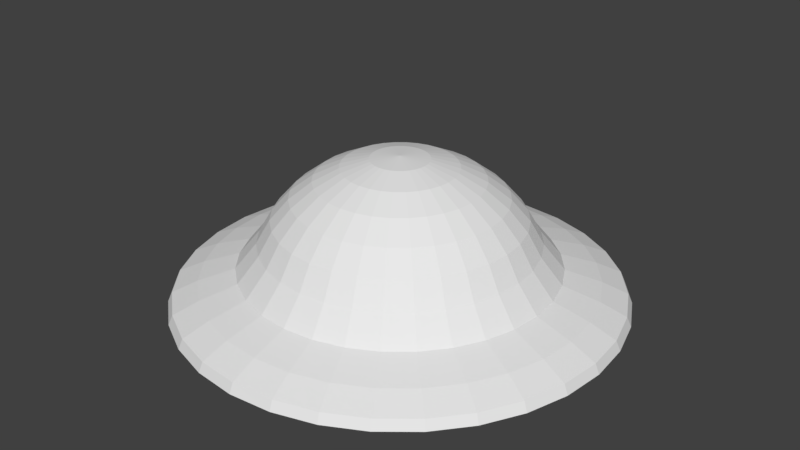 # Source: Brodie_Helm.blend  (saved by Blender 2.79.0; exported with 4.5.12 LTS)
import bpy
from mathutils import Matrix  # noqa: F401  (used for matrix-valued properties, if any)

bpy.ops.wm.read_factory_settings(use_empty=True)
scene = bpy.context.scene
scene.name = 'Scene'

# ---- collections
col_collection_1 = bpy.data.collections.new('Collection 1'); scene.collection.children.link(col_collection_1)

# ---- world
world_world = bpy.data.worlds.new('World'); scene.world = world_world
world_world.color = (0.05088, 0.05088, 0.05088)
world_world.use_sun_shadow = False
world_world.sun_shadow_jitter_overblur = 0.0
world_world.cycles.sampling_method = 'MANUAL'

# ---- meshes
me_sphere_001 = bpy.data.meshes.new('Sphere.001')
me_sphere_001.from_pydata([(1.086e-08, -0.1535, 0.9173), (1.086e-08, 0.008823, 0.8681), (1.086e-08, 0.1584, 0.7881), (1.086e-08, 0.2895, 0.6805), (1.086e-08, 0.3971, 0.5494), (1.086e-08, 0.477, 0.3999), (-1.874e-09, 0.6002, 0.2376), (1.086e-08, 0.5428, 0.1053), (0.03292, -0.1567, 0.9173), (0.06458, 0.002462, 0.8681), (0.09376, 0.1491, 0.7881), (0.1193, 0.2777, 0.6805), (0.1403, 0.3832, 0.5494), (0.1559, 0.4616, 0.3999), (0.18, 0.5825, 0.2376), (0.1688, 0.5262, 0.1053), (0.06458, -0.1663, 0.9173), (0.1267, -0.01638, 0.8681), (0.1839, 0.1218, 0.7881), (0.2341, 0.2429, 0.6805), (0.2753, 0.3423, 0.5494), (0.3058, 0.4162, 0.3999), (0.353, 0.53, 0.2376), (0.331, 0.477, 0.1053), (0.09376, -0.1819, 0.9173), (0.1839, -0.04697, 0.8681), (0.267, 0.07738, 0.7881), (0.3398, 0.1864, 0.6805), (0.3996, 0.2758, 0.5494), (0.444, 0.3423, 0.3999), (0.5125, 0.4447, 0.2376), (0.4806, 0.3971, 0.1053), (0.1193, -0.2029, 0.9173), (0.2341, -0.08814, 0.8681), (0.3398, 0.01762, 0.7881), (0.4325, 0.1103, 0.6805), (0.5086, 0.1864, 0.5494), (0.5651, 0.2429, 0.3999), (0.6522, 0.33, 0.2376), (0.6117, 0.2895, 0.1053), (0.1403, -0.2285, 0.9173), (0.2753, -0.1383, 0.8681), (0.3996, -0.05521, 0.7881), (0.5086, 0.01762, 0.6805), (0.5981, 0.07738, 0.5494), (0.6645, 0.1218, 0.3999), (0.767, 0.1902, 0.2376), (0.7193, 0.1584, 0.1053), (0.1559, -0.2576, 0.9173), (0.3058, -0.1955, 0.8681), (0.444, -0.1383, 0.7881), (0.5651, -0.08814, 0.6805), (0.6645, -0.04697, 0.5494), (0.7384, -0.01638, 0.3999), (0.8522, 0.03077, 0.2376), (0.7992, 0.008823, 0.1053), (0.1655, -0.2893, 0.9173), (0.3247, -0.2576, 0.8681), (0.4714, -0.2285, 0.7881), (0.5999, -0.2029, 0.6805), (0.7055, -0.1819, 0.5494), (0.7839, -0.1663, 0.3999), (0.9047, -0.1423, 0.2376), (0.8484, -0.1535, 0.1053), (0.1688, -0.3222, 0.9173), (0.331, -0.3222, 0.8681), (0.4806, -0.3222, 0.7881), (0.6117, -0.3222, 0.6805), (0.7193, -0.3222, 0.5494), (0.7992, -0.3222, 0.3999), (0.9224, -0.3222, 0.2376), (0.8651, -0.3222, 0.1053), (0.1655, -0.3551, 0.9173), (0.3247, -0.3868, 0.8681), (0.4714, -0.416, 0.7881), (0.5999, -0.4416, 0.6805), (0.7055, -0.4625, 0.5494), (0.7839, -0.4781, 0.3999), (0.9047, -0.5022, 0.2376), (0.8484, -0.491, 0.1053), (0.1559, -0.3868, 0.9173), (0.3058, -0.4489, 0.8681), (0.444, -0.5061, 0.7881), (0.5651, -0.5563, 0.6805), (0.6645, -0.5975, 0.5494), (0.7384, -0.6281, 0.3999), (0.8522, -0.6752, 0.2376), (0.7992, -0.6533, 0.1053), (0.1403, -0.416, 0.9173), (0.2753, -0.5061, 0.8681), (0.3996, -0.5892, 0.7881), (0.5086, -0.6621, 0.6805), (0.5981, -0.7218, 0.5494), (0.6645, -0.7662, 0.3999), (0.767, -0.8347, 0.2376), (0.7193, -0.8028, 0.1053), (0.1193, -0.4416, 0.9173), (0.2341, -0.5563, 0.8681), (0.3398, -0.6621, 0.7881), (0.4325, -0.7548, 0.6805), (0.5086, -0.8308, 0.5494), (0.5651, -0.8874, 0.3999), (0.6522, -0.9745, 0.2376), (0.6117, -0.9339, 0.1053), (0.09376, -0.4625, 0.9173), (0.1839, -0.5975, 0.8681), (0.267, -0.7218, 0.7881), (0.3398, -0.8308, 0.6805), (0.3996, -0.9203, 0.5494), (0.444, -0.9867, 0.3999), (0.5125, -1.089, 0.2376), (0.4806, -1.041, 0.1053), (0.06458, -0.4781, 0.9173), (0.1267, -0.6281, 0.8681), (0.1839, -0.7662, 0.7881), (0.2341, -0.8874, 0.6805), (0.2753, -0.9867, 0.5494), (0.3058, -1.061, 0.3999), (0.353, -1.174, 0.2376), (0.331, -1.121, 0.1053), (0.03292, -0.4877, 0.9173), (0.06458, -0.6469, 0.8681), (0.09376, -0.7936, 0.7881), (0.1193, -0.9222, 0.6805), (0.1403, -1.028, 0.5494), (0.1559, -1.106, 0.3999), (0.18, -1.227, 0.2376), (0.1688, -1.171, 0.1053), (4.622e-09, -0.491, 0.9173), (4.652e-08, -0.6533, 0.8681), (3.363e-08, -0.8028, 0.7881), (-1.149e-08, -0.9339, 0.6805), (-6.305e-08, -1.041, 0.5494), (6.585e-08, -1.121, 0.3999), (-8.223e-08, -1.245, 0.2376), (-7.594e-08, -1.187, 0.1053), (-0.03292, -0.4877, 0.9173), (-0.06458, -0.6469, 0.8681), (-0.09376, -0.7936, 0.7881), (-0.1193, -0.9222, 0.6805), (-0.1403, -1.028, 0.5494), (-0.1559, -1.106, 0.3999), (-0.18, -1.227, 0.2376), (-0.1688, -1.171, 0.1053), (-0.06458, -0.4781, 0.9173), (-0.1267, -0.6281, 0.8681), (-0.1839, -0.7662, 0.7881), (-0.2341, -0.8874, 0.6805), (-0.2753, -0.9867, 0.5494), (-0.3058, -1.061, 0.3999), (-0.353, -1.174, 0.2376), (-0.331, -1.121, 0.1053), (-0.09376, -0.4625, 0.9173), (-0.1839, -0.5975, 0.8681), (-0.267, -0.7218, 0.7881), (-0.3398, -0.8308, 0.6805), (-0.3996, -0.9203, 0.5494), (-0.444, -0.9867, 0.3999), (-0.5125, -1.089, 0.2376), (-0.4806, -1.041, 0.1053), (-1.885e-07, -0.3222, 0.9339), (-0.1193, -0.4416, 0.9173), (-0.2341, -0.5563, 0.8681), (-0.3398, -0.6621, 0.7881), (-0.4325, -0.7548, 0.6805), (-0.5086, -0.8308, 0.5494), (-0.5651, -0.8874, 0.3999), (-0.6522, -0.9745, 0.2376), (-0.6117, -0.9339, 0.1053), (-0.1403, -0.416, 0.9173), (-0.2753, -0.5061, 0.8681), (-0.3996, -0.5892, 0.7881), (-0.5086, -0.6621, 0.6805), (-0.5981, -0.7218, 0.5494), (-0.6645, -0.7662, 0.3999), (-0.767, -0.8347, 0.2376), (-0.7193, -0.8028, 0.1053), (-0.1559, -0.3868, 0.9173), (-0.3058, -0.4489, 0.8681), (-0.444, -0.5061, 0.7881), (-0.5651, -0.5563, 0.6805), (-0.6645, -0.5975, 0.5494), (-0.7384, -0.6281, 0.3999), (-0.8522, -0.6752, 0.2376), (-0.7992, -0.6533, 0.1053), (-0.1655, -0.3551, 0.9173), (-0.3247, -0.3868, 0.8681), (-0.4714, -0.416, 0.7881), (-0.5999, -0.4416, 0.6805), (-0.7055, -0.4625, 0.5494), (-0.7839, -0.4781, 0.3999), (-0.9047, -0.5022, 0.2376), (-0.8484, -0.491, 0.1053), (-0.1688, -0.3222, 0.9173), (-0.331, -0.3222, 0.8681), (-0.4806, -0.3222, 0.7881), (-0.6117, -0.3222, 0.6805), (-0.7193, -0.3222, 0.5494), (-0.7992, -0.3222, 0.3999), (-0.9224, -0.3222, 0.2376), (-0.8651, -0.3222, 0.1053), (-0.1655, -0.2893, 0.9173), (-0.3247, -0.2576, 0.8681), (-0.4714, -0.2285, 0.7881), (-0.5999, -0.2029, 0.6805), (-0.7055, -0.1819, 0.5494), (-0.7839, -0.1663, 0.3999), (-0.9047, -0.1423, 0.2376), (-0.8484, -0.1535, 0.1053), (-0.1559, -0.2576, 0.9173), (-0.3058, -0.1955, 0.8681), (-0.444, -0.1383, 0.7881), (-0.5651, -0.08814, 0.6805), (-0.6645, -0.04697, 0.5494), (-0.7384, -0.01638, 0.3999), (-0.8522, 0.03077, 0.2376), (-0.7992, 0.008823, 0.1053), (-0.1403, -0.2285, 0.9173), (-0.2753, -0.1383, 0.8681), (-0.3996, -0.05521, 0.7881), (-0.5086, 0.01762, 0.6805), (-0.5981, 0.07738, 0.5494), (-0.6645, 0.1218, 0.3999), (-0.767, 0.1902, 0.2376), (-0.7193, 0.1584, 0.1053), (-0.1193, -0.2029, 0.9173), (-0.2341, -0.08814, 0.8681), (-0.3398, 0.01762, 0.7881), (-0.4325, 0.1103, 0.6805), (-0.5086, 0.1864, 0.5494), (-0.5651, 0.2429, 0.3999), (-0.6522, 0.33, 0.2376), (-0.6117, 0.2895, 0.1053), (-0.09376, -0.1819, 0.9173), (-0.1839, -0.04697, 0.8681), (-0.267, 0.07738, 0.7881), (-0.3398, 0.1864, 0.6805), (-0.3996, 0.2758, 0.5494), (-0.444, 0.3423, 0.3999), (-0.5125, 0.4447, 0.2376), (-0.4806, 0.3971, 0.1053), (-0.06458, -0.1663, 0.9173), (-0.1267, -0.01638, 0.8681), (-0.1839, 0.1218, 0.7881), (-0.2341, 0.2429, 0.6805), (-0.2753, 0.3423, 0.5494), (-0.3058, 0.4162, 0.3999), (-0.353, 0.53, 0.2376), (-0.331, 0.477, 0.1053), (-0.03292, -0.1567, 0.9173), (-0.06458, 0.002462, 0.8681), (-0.09376, 0.1491, 0.7881), (-0.1193, 0.2777, 0.6805), (-0.1403, 0.3832, 0.5494), (-0.1559, 0.4616, 0.3999), (-0.18, 0.5825, 0.2376), (-0.1688, 0.5262, 0.1053), (0.2554, -1.606, 0.03289), (0.2505, -1.582, 0.09342), (0.501, -1.532, 0.03289), (0.4914, -1.509, 0.09342), (0.7274, -1.411, 0.03289), (0.7134, -1.39, 0.09342), (0.9258, -1.248, 0.03289), (0.908, -1.23, 0.09342), (1.089, -1.05, 0.03289), (1.068, -1.036, 0.09342), (1.21, -0.8233, 0.03289), (1.186, -0.8136, 0.09342), (1.284, -0.5776, 0.03289), (1.259, -0.5727, 0.09342), (1.309, -0.3222, 0.03289), (1.284, -0.3222, 0.09342), (1.284, -0.0668, 0.03289), (1.259, -0.07171, 0.09342), (1.21, 0.1788, 0.03289), (1.186, 0.1692, 0.09342), (1.089, 0.4052, 0.03289), (1.068, 0.3912, 0.09342), (0.9258, 0.6036, 0.03289), (0.908, 0.5858, 0.09342), (0.7274, 0.7664, 0.03289), (0.7134, 0.7455, 0.09342), (0.501, 0.8874, 0.03289), (0.4914, 0.8641, 0.09342), (0.2554, 0.9619, 0.03289), (0.2505, 0.9372, 0.09342), (-1.165e-07, 0.987, 0.03289), (-1.165e-07, 0.9619, 0.09342), (-2.284e-07, -1.606, 0.09342), (-2.479e-07, -1.631, 0.03289), (-0.2505, -1.582, 0.09342), (-0.2554, -1.606, 0.03289), (-0.4914, -1.509, 0.09342), (-0.501, -1.532, 0.03289), (-0.7134, -1.39, 0.09342), (-0.7274, -1.411, 0.03289), (-0.908, -1.23, 0.09342), (-0.9258, -1.248, 0.03289), (-1.068, -1.036, 0.09342), (-1.089, -1.05, 0.03289), (-1.186, -0.8136, 0.09342), (-1.21, -0.8233, 0.03289), (-1.259, -0.5727, 0.09342), (-1.284, -0.5776, 0.03289), (-1.284, -0.3222, 0.09342), (-1.309, -0.3222, 0.03289), (-1.259, -0.07171, 0.09342), (-1.284, -0.0668, 0.03289), (-1.186, 0.1692, 0.09342), (-1.21, 0.1788, 0.03289), (-1.068, 0.3912, 0.09342), (-1.089, 0.4052, 0.03289), (-0.908, 0.5858, 0.09342), (-0.9258, 0.6036, 0.03289), (-0.7134, 0.7455, 0.09342), (-0.7274, 0.7664, 0.03289), (-0.4914, 0.8641, 0.09342), (-0.501, 0.8874, 0.03289), (-0.2505, 0.9372, 0.09342), (-0.2554, 0.9619, 0.03289), (-0.9437, -0.9528, 0.1655), (-1.049, -0.7566, 0.1655), (1.113, -0.5436, 0.1655), (1.049, -0.7566, 0.1655), (0.4343, 0.7264, 0.1655), (0.6306, 0.6215, 0.1655), (-0.6306, -1.266, 0.1655), (-0.8026, -1.125, 0.1655), (0.4343, -1.371, 0.1655), (0.2214, -1.435, 0.1655), (-6.342e-08, 0.8128, 0.1655), (0.2214, 0.791, 0.1655), (-0.8026, 0.4803, 0.1655), (-0.6306, 0.6215, 0.1655), (1.113, -0.1008, 0.1655), (1.135, -0.3222, 0.1655), (-0.2214, -1.435, 0.1655), (-1.623e-07, -1.457, 0.1655), (0.8026, -1.125, 0.1655), (0.9437, -0.9528, 0.1655), (-1.135, -0.3222, 0.1655), (-1.113, -0.5436, 0.1655), (-0.4343, -1.371, 0.1655), (-0.2214, 0.791, 0.1655), (-0.4343, 0.7264, 0.1655), (0.6306, -1.266, 0.1655), (-1.049, 0.1121, 0.1655), (-1.113, -0.1008, 0.1655), (0.9437, 0.3083, 0.1655), (0.8026, 0.4803, 0.1655), (-0.9437, 0.3083, 0.1655), (1.049, 0.1121, 0.1655)], [], [(4, 3, 11, 12), (5, 4, 12, 13), (6, 5, 13, 14), (216, 208, 308, 310), (0, 160, 8), (1, 0, 8, 9), (2, 1, 9, 10), (3, 2, 10, 11), (11, 10, 18, 19), (12, 11, 19, 20), (13, 12, 20, 21), (14, 13, 21, 22), (348, 347, 309, 307), (8, 160, 16), (9, 8, 16, 17), (10, 9, 17, 18), (346, 329, 260, 262), (16, 160, 24), (17, 16, 24, 25), (18, 17, 25, 26), (19, 18, 26, 27), (20, 19, 27, 28), (21, 20, 28, 29), (22, 21, 29, 30), (28, 27, 35, 36), (29, 28, 36, 37), (30, 29, 37, 38), (345, 344, 319, 317), (24, 160, 32), (25, 24, 32, 33), (26, 25, 33, 34), (27, 26, 34, 35), (32, 160, 40), (33, 32, 40, 41), (34, 33, 41, 42), (35, 34, 42, 43), (36, 35, 43, 44), (37, 36, 44, 45), (38, 37, 45, 46), (159, 151, 294, 296), (44, 43, 51, 52), (45, 44, 52, 53), (46, 45, 53, 54), (119, 111, 261, 259), (40, 160, 48), (41, 40, 48, 49), (42, 41, 49, 50), (43, 42, 50, 51), (49, 48, 56, 57), (50, 49, 57, 58), (51, 50, 58, 59), (52, 51, 59, 60), (53, 52, 60, 61), (54, 53, 61, 62), (200, 192, 304, 306), (48, 160, 56), (61, 60, 68, 69), (62, 61, 69, 70), (63, 55, 275, 273), (56, 160, 64), (57, 56, 64, 65), (58, 57, 65, 66), (59, 58, 66, 67), (60, 59, 67, 68), (65, 64, 72, 73), (66, 65, 73, 74), (67, 66, 74, 75), (68, 67, 75, 76), (69, 68, 76, 77), (70, 69, 77, 78), (343, 327, 295, 293), (64, 160, 72), (77, 76, 84, 85), (78, 77, 85, 86), (342, 341, 305, 303), (72, 160, 80), (73, 72, 80, 81), (74, 73, 81, 82), (75, 74, 82, 83), (76, 75, 83, 84), (82, 81, 89, 90), (83, 82, 90, 91), (84, 83, 91, 92), (85, 84, 92, 93), (86, 85, 93, 94), (103, 95, 265, 263), (80, 160, 88), (81, 80, 88, 89), (94, 93, 101, 102), (47, 39, 279, 277), (88, 160, 96), (89, 88, 96, 97), (90, 89, 97, 98), (91, 90, 98, 99), (92, 91, 99, 100), (93, 92, 100, 101), (99, 98, 106, 107), (100, 99, 107, 108), (101, 100, 108, 109), (102, 101, 109, 110), (143, 135, 290, 292), (96, 160, 104), (97, 96, 104, 105), (98, 97, 105, 106), (340, 339, 264, 266), (104, 160, 112), (105, 104, 112, 113), (106, 105, 113, 114), (107, 106, 114, 115), (108, 107, 115, 116), (109, 108, 116, 117), (110, 109, 117, 118), (115, 114, 122, 123), (116, 115, 123, 124), (117, 116, 124, 125), (118, 117, 125, 126), (184, 176, 300, 302), (112, 160, 120), (113, 112, 120, 121), (114, 113, 121, 122), (338, 337, 291, 289), (120, 160, 128), (121, 120, 128, 129), (122, 121, 129, 130), (123, 122, 130, 131), (124, 123, 131, 132), (125, 124, 132, 133), (126, 125, 133, 134), (132, 131, 139, 140), (133, 132, 140, 141), (134, 133, 141, 142), (87, 79, 269, 267), (128, 160, 136), (129, 128, 136, 137), (130, 129, 137, 138), (131, 130, 138, 139), (136, 160, 144), (137, 136, 144, 145), (138, 137, 145, 146), (139, 138, 146, 147), (140, 139, 147, 148), (141, 140, 148, 149), (142, 141, 149, 150), (321, 322, 301, 299), (148, 147, 155, 156), (149, 148, 156, 157), (150, 149, 157, 158), (323, 324, 268, 270), (144, 160, 152), (145, 144, 152, 153), (146, 145, 153, 154), (147, 146, 154, 155), (153, 152, 161, 162), (154, 153, 162, 163), (155, 154, 163, 164), (156, 155, 164, 165), (157, 156, 165, 166), (158, 157, 166, 167), (256, 248, 318, 320), (152, 160, 161), (166, 165, 173, 174), (167, 166, 174, 175), (127, 119, 259, 257), (161, 160, 169), (162, 161, 169, 170), (163, 162, 170, 171), (164, 163, 171, 172), (165, 164, 172, 173), (171, 170, 178, 179), (172, 171, 179, 180), (173, 172, 180, 181), (174, 173, 181, 182), (175, 174, 182, 183), (325, 326, 282, 284), (169, 160, 177), (170, 169, 177, 178), (183, 182, 190, 191), (327, 328, 297, 295), (177, 160, 185), (178, 177, 185, 186), (179, 178, 186, 187), (180, 179, 187, 188), (181, 180, 188, 189), (182, 181, 189, 190), (187, 186, 194, 195), (188, 187, 195, 196), (189, 188, 196, 197), (190, 189, 197, 198), (191, 190, 198, 199), (329, 330, 258, 260), (185, 160, 193), (186, 185, 193, 194), (199, 198, 206, 207), (15, 7, 287, 285), (193, 160, 201), (194, 193, 201, 202), (195, 194, 202, 203), (196, 195, 203, 204), (197, 196, 204, 205), (198, 197, 205, 206), (204, 203, 211, 212), (205, 204, 212, 213), (206, 205, 213, 214), (207, 206, 214, 215), (31, 23, 283, 281), (201, 160, 209), (202, 201, 209, 210), (203, 202, 210, 211), (71, 63, 273, 271), (209, 160, 217), (210, 209, 217, 218), (211, 210, 218, 219), (212, 211, 219, 220), (213, 212, 220, 221), (214, 213, 221, 222), (215, 214, 222, 223), (220, 219, 227, 228), (221, 220, 228, 229), (222, 221, 229, 230), (223, 222, 230, 231), (331, 332, 286, 288), (217, 160, 225), (218, 217, 225, 226), (219, 218, 226, 227), (333, 334, 315, 313), (225, 160, 233), (226, 225, 233, 234), (227, 226, 234, 235), (228, 227, 235, 236), (229, 228, 236, 237), (230, 229, 237, 238), (231, 230, 238, 239), (237, 236, 244, 245), (238, 237, 245, 246), (239, 238, 246, 247), (335, 336, 272, 274), (233, 160, 241), (234, 233, 241, 242), (235, 234, 242, 243), (236, 235, 243, 244), (242, 241, 249, 250), (243, 242, 250, 251), (244, 243, 251, 252), (245, 244, 252, 253), (246, 245, 253, 254), (247, 246, 254, 255), (240, 232, 314, 316), (241, 160, 249), (254, 253, 4, 5), (255, 254, 5, 6), (111, 103, 263, 261), (249, 160, 0), (250, 249, 0, 1), (251, 250, 1, 2), (252, 251, 2, 3), (253, 252, 3, 4), (279, 280, 278, 277), (259, 260, 258, 257), (314, 313, 315, 316), (273, 274, 272, 271), (300, 299, 301, 302), (320, 319, 288, 287), (265, 266, 264, 263), (283, 284, 282, 281), (277, 278, 276, 275), (263, 264, 262, 261), (296, 295, 297, 298), (302, 301, 303, 304), (316, 315, 317, 318), (292, 291, 293, 294), (310, 309, 311, 312), (298, 297, 299, 300), (287, 288, 286, 285), (312, 311, 313, 314), (281, 282, 280, 279), (267, 268, 266, 265), (306, 305, 307, 308), (318, 317, 319, 320), (257, 258, 289, 290), (294, 293, 295, 296), (285, 286, 284, 283), (271, 272, 270, 269), (308, 307, 309, 310), (269, 270, 268, 267), (290, 289, 291, 292), (304, 303, 305, 306), (275, 276, 274, 273), (261, 262, 260, 259), (350, 349, 278, 280), (328, 321, 299, 297), (135, 127, 257, 290), (176, 168, 298, 300), (330, 338, 289, 258), (322, 342, 303, 301), (351, 333, 313, 311), (232, 224, 312, 314), (352, 335, 274, 276), (192, 184, 302, 304), (332, 325, 284, 286), (334, 345, 317, 315), (23, 15, 285, 283), (151, 143, 292, 294), (344, 331, 288, 319), (341, 348, 307, 305), (248, 240, 316, 318), (336, 323, 270, 272), (7, 256, 320, 287), (326, 350, 280, 282), (79, 71, 271, 269), (208, 200, 306, 308), (39, 31, 281, 279), (324, 340, 266, 268), (168, 159, 296, 298), (224, 216, 310, 312), (95, 87, 267, 265), (347, 351, 311, 309), (349, 352, 276, 278), (337, 343, 293, 291), (55, 47, 277, 275), (339, 346, 262, 264), (102, 110, 346, 339), (142, 150, 343, 337), (46, 54, 352, 349), (215, 223, 351, 347), (86, 94, 340, 324), (30, 38, 350, 326), (70, 78, 323, 336), (199, 207, 348, 341), (255, 6, 331, 344), (239, 247, 345, 334), (14, 22, 325, 332), (54, 62, 335, 352), (223, 231, 333, 351), (183, 191, 342, 322), (126, 134, 338, 330), (167, 175, 321, 328), (38, 46, 349, 350), (62, 70, 336, 335), (231, 239, 334, 333), (6, 14, 332, 331), (118, 126, 330, 329), (158, 167, 328, 327), (22, 30, 326, 325), (78, 86, 324, 323), (175, 183, 322, 321), (134, 142, 337, 338), (94, 102, 339, 340), (191, 199, 341, 342), (150, 158, 327, 343), (247, 255, 344, 345), (110, 118, 329, 346), (207, 215, 347, 348)])
me_sphere_001.use_remesh_preserve_volume = False
me_sphere_001.use_remesh_preserve_attributes = False
me_sphere_001.use_mirror_vertex_groups = False
me_sphere_001.update()

# ---- objects
ob_sphere = bpy.data.objects.new('Sphere', me_sphere_001)

# ---- transforms, parenting, visibility, modifiers, constraints
ob_sphere.location = (0.0, 0.0, 0.0)
ob_sphere.scale = (0.5427, 0.5427, 0.5056)
ob_sphere.lineart.crease_threshold = 0.0

# ---- collection membership
col_collection_1.objects.link(ob_sphere)

# ---- scene / render settings (as saved in the file)
scene.frame_start = 1; scene.frame_end = 240; scene.frame_set(0)
scene.render.engine = 'BLENDER_EEVEE_NEXT'
scene.render.resolution_percentage = 50
scene.render.dither_intensity = 0.0
scene.cycles.use_denoising = False
scene.cycles.samples = 128
scene.cycles.sampling_pattern = 'TABULATED_SOBOL'
scene.cycles.use_adaptive_sampling = False
scene.cycles.use_light_tree = False
scene.cycles.blur_glossy = 0.0
scene.cycles.sample_clamp_indirect = 0.0
scene.view_settings.view_transform = 'Standard'
bpy.context.view_layer.update()

# ---- added for rendering (the .blend has no active camera and no usable light): camera, sun
cam_auto = bpy.data.cameras.new('AutoCamera')
cam_auto.lens = 50.0
cam_auto.sensor_width = 36.0
cam_auto.clip_end = 1000.0
ob_auto_camera = bpy.data.objects.new('AutoCamera', cam_auto)
scene.collection.objects.link(ob_auto_camera)
ob_auto_camera.location = (1.90672, -2.46295, 1.7698)
ob_auto_camera.rotation_euler = (1.09748, -7.21219e-08, 0.694738)
scene.camera = ob_auto_camera
light_auto_sun = bpy.data.lights.new('AutoSun', 'SUN')
light_auto_sun.energy = 3.0
light_auto_sun.angle = 0.0523599
ob_auto_sun = bpy.data.objects.new('AutoSun', light_auto_sun)
scene.collection.objects.link(ob_auto_sun)
ob_auto_sun.rotation_euler = (0.872665, 0.174533, 0.523599)
bpy.context.view_layer.update()
